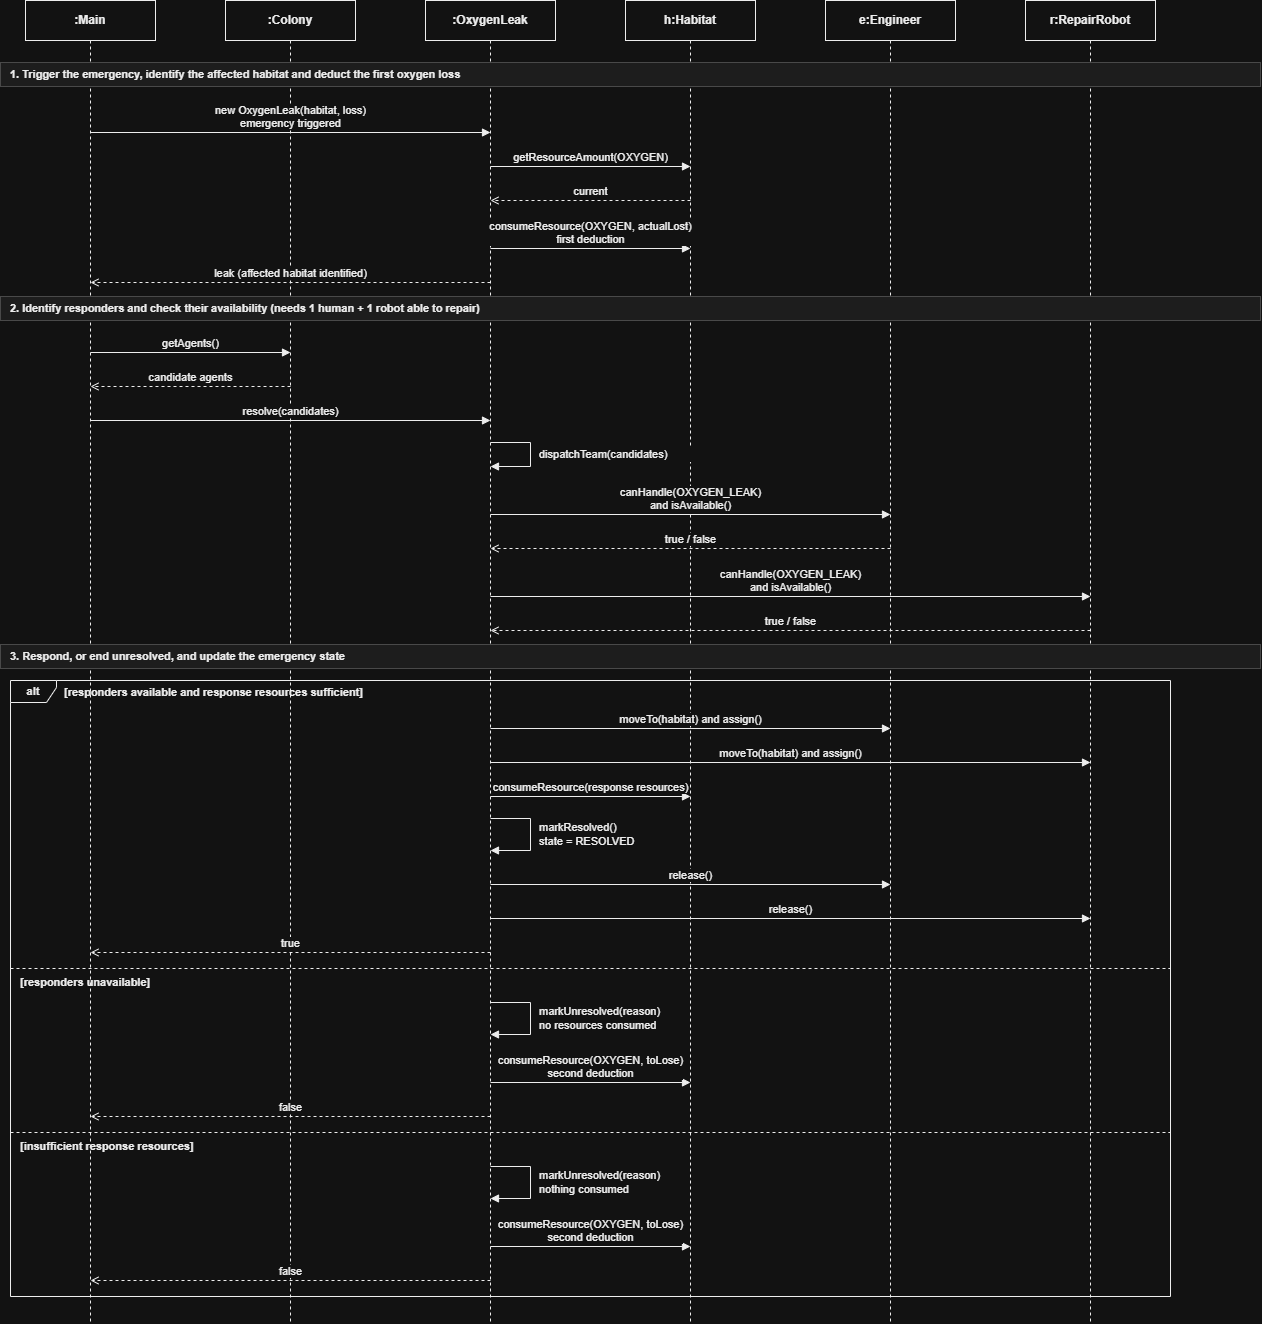

The diagram above was exported from draw.io. Its source (the exported page's mxGraphModel, read from the mxfile embedded in the PNG):
<mxGraphModel dx="2438" dy="1350" grid="1" gridSize="10" guides="1" tooltips="1" connect="1" arrows="1" fold="1" page="1" pageScale="1" pageWidth="1360" pageHeight="1412" math="0" shadow="0">
  <root>
    <mxCell id="0" />
    <mxCell id="1" parent="0" />
    <mxCell id="d1_2" parent="1" style="shape=umlLifeline;perimeter=lifelinePerimeter;whiteSpace=wrap;html=1;container=0;dropTarget=0;collapsible=0;recursiveResize=0;outlineConnect=0;portConstraint=eastwest;size=40;fontSize=12;fontStyle=1;fontColor=#000000;fillColor=#FFFFFF;strokeColor=#000000;" value=":Main" vertex="1">
      <mxGeometry height="1322" width="130" x="45" y="30" as="geometry" />
    </mxCell>
    <mxCell id="d1_3" parent="1" style="shape=umlLifeline;perimeter=lifelinePerimeter;whiteSpace=wrap;html=1;container=0;dropTarget=0;collapsible=0;recursiveResize=0;outlineConnect=0;portConstraint=eastwest;size=40;fontSize=12;fontStyle=1;fontColor=#000000;fillColor=#FFFFFF;strokeColor=#000000;" value=":Colony" vertex="1">
      <mxGeometry height="1322" width="130" x="245" y="30" as="geometry" />
    </mxCell>
    <mxCell id="d1_4" parent="1" style="shape=umlLifeline;perimeter=lifelinePerimeter;whiteSpace=wrap;html=1;container=0;dropTarget=0;collapsible=0;recursiveResize=0;outlineConnect=0;portConstraint=eastwest;size=40;fontSize=12;fontStyle=1;fontColor=#000000;fillColor=#FFFFFF;strokeColor=#000000;" value=":OxygenLeak" vertex="1">
      <mxGeometry height="1322" width="130" x="445" y="30" as="geometry" />
    </mxCell>
    <mxCell id="d1_5" parent="1" style="shape=umlLifeline;perimeter=lifelinePerimeter;whiteSpace=wrap;html=1;container=0;dropTarget=0;collapsible=0;recursiveResize=0;outlineConnect=0;portConstraint=eastwest;size=40;fontSize=12;fontStyle=1;fontColor=#000000;fillColor=#FFFFFF;strokeColor=#000000;" value="h:Habitat" vertex="1">
      <mxGeometry height="1322" width="130" x="645" y="30" as="geometry" />
    </mxCell>
    <mxCell id="d1_6" parent="1" style="shape=umlLifeline;perimeter=lifelinePerimeter;whiteSpace=wrap;html=1;container=0;dropTarget=0;collapsible=0;recursiveResize=0;outlineConnect=0;portConstraint=eastwest;size=40;fontSize=12;fontStyle=1;fontColor=#000000;fillColor=#FFFFFF;strokeColor=#000000;" value="e:Engineer" vertex="1">
      <mxGeometry height="1322" width="130" x="845" y="30" as="geometry" />
    </mxCell>
    <mxCell id="d1_7" parent="1" style="shape=umlLifeline;perimeter=lifelinePerimeter;whiteSpace=wrap;html=1;container=0;dropTarget=0;collapsible=0;recursiveResize=0;outlineConnect=0;portConstraint=eastwest;size=40;fontSize=12;fontStyle=1;fontColor=#000000;fillColor=#FFFFFF;strokeColor=#000000;" value="r:RepairRobot" vertex="1">
      <mxGeometry height="1322" width="130" x="1045" y="30" as="geometry" />
    </mxCell>
    <mxCell id="d1_8" parent="1" style="rounded=0;whiteSpace=wrap;html=1;fillColor=#F2F2F2;strokeColor=#BFBFBF;fontSize=11;fontStyle=1;align=left;spacingLeft=8;fontColor=#000000;" value="1. Trigger the emergency, identify the affected habitat and deduct the first oxygen loss" vertex="1">
      <mxGeometry height="24" width="1260" x="20" y="92" as="geometry" />
    </mxCell>
    <mxCell id="d1_9" parent="1" style="rounded=0;whiteSpace=wrap;html=1;fillColor=#F2F2F2;strokeColor=#BFBFBF;fontSize=11;fontStyle=1;align=left;spacingLeft=8;fontColor=#000000;" value="2. Identify responders and check their availability (needs 1 human + 1 robot able to repair)" vertex="1">
      <mxGeometry height="24" width="1260" x="20" y="326" as="geometry" />
    </mxCell>
    <mxCell id="d1_10" parent="1" style="rounded=0;whiteSpace=wrap;html=1;fillColor=#F2F2F2;strokeColor=#BFBFBF;fontSize=11;fontStyle=1;align=left;spacingLeft=8;fontColor=#000000;" value="3. Respond, or end unresolved, and update the emergency state" vertex="1">
      <mxGeometry height="24" width="1260" x="20" y="674" as="geometry" />
    </mxCell>
    <mxCell id="d1_11" parent="1" style="shape=umlFrame;whiteSpace=wrap;html=1;pointerEvents=0;recursiveResize=0;container=0;collapsible=0;width=46;height=22;fontSize=11;fontStyle=1;fontColor=#000000;fillColor=none;strokeColor=#000000;" value="alt" vertex="1">
      <mxGeometry height="616" width="1160" x="30" y="710" as="geometry" />
    </mxCell>
    <mxCell id="d1_12" parent="1" style="text;html=1;strokeColor=none;fillColor=none;align=left;verticalAlign=middle;fontSize=11;fontStyle=1;fontColor=#000000;whiteSpace=nowrap;" value="[responders available and response resources sufficient]" vertex="1">
      <mxGeometry height="18" width="363" x="82" y="713" as="geometry" />
    </mxCell>
    <mxCell id="d1_13" edge="1" parent="1" style="endArrow=none;dashed=1;html=1;strokeColor=#000000;" value="">
      <mxGeometry relative="1" as="geometry">
        <mxPoint x="30" y="998" as="sourcePoint" />
        <mxPoint x="1190" y="998" as="targetPoint" />
      </mxGeometry>
    </mxCell>
    <mxCell id="d1_14" parent="1" style="text;html=1;strokeColor=none;fillColor=none;align=left;verticalAlign=middle;fontSize=11;fontStyle=1;fontColor=#000000;whiteSpace=nowrap;" value="[responders unavailable]" vertex="1">
      <mxGeometry height="18" width="166" x="38" y="1003" as="geometry" />
    </mxCell>
    <mxCell id="d1_15" edge="1" parent="1" style="endArrow=none;dashed=1;html=1;strokeColor=#000000;" value="">
      <mxGeometry relative="1" as="geometry">
        <mxPoint x="30" y="1162" as="sourcePoint" />
        <mxPoint x="1190" y="1162" as="targetPoint" />
      </mxGeometry>
    </mxCell>
    <mxCell id="d1_16" parent="1" style="text;html=1;strokeColor=none;fillColor=none;align=left;verticalAlign=middle;fontSize=11;fontStyle=1;fontColor=#000000;whiteSpace=nowrap;" value="[insufficient response resources]" vertex="1">
      <mxGeometry height="18" width="214" x="38" y="1167" as="geometry" />
    </mxCell>
    <mxCell id="d1_17" edge="1" parent="1" style="html=1;verticalAlign=bottom;curved=0;rounded=0;fontSize=11;fontColor=#000000;labelBackgroundColor=#FFFFFF;strokeColor=#000000;endArrow=block;endFill=1;" value="new OxygenLeak(habitat, loss)&lt;br&gt;emergency triggered">
      <mxGeometry relative="1" as="geometry">
        <mxPoint x="110" y="162" as="sourcePoint" />
        <mxPoint x="510" y="162" as="targetPoint" />
      </mxGeometry>
    </mxCell>
    <mxCell id="d1_18" edge="1" parent="1" style="html=1;verticalAlign=bottom;curved=0;rounded=0;fontSize=11;fontColor=#000000;labelBackgroundColor=#FFFFFF;strokeColor=#000000;endArrow=block;endFill=1;" value="getResourceAmount(OXYGEN)">
      <mxGeometry relative="1" as="geometry">
        <mxPoint x="510" y="196" as="sourcePoint" />
        <mxPoint x="710" y="196" as="targetPoint" />
      </mxGeometry>
    </mxCell>
    <mxCell id="d1_19" edge="1" parent="1" style="html=1;verticalAlign=bottom;curved=0;rounded=0;fontSize=11;fontColor=#000000;labelBackgroundColor=#FFFFFF;strokeColor=#000000;dashed=1;endArrow=open;endFill=0;" value="current">
      <mxGeometry relative="1" as="geometry">
        <mxPoint x="710" y="230" as="sourcePoint" />
        <mxPoint x="510" y="230" as="targetPoint" />
      </mxGeometry>
    </mxCell>
    <mxCell id="d1_20" edge="1" parent="1" style="html=1;verticalAlign=bottom;curved=0;rounded=0;fontSize=11;fontColor=#000000;labelBackgroundColor=#FFFFFF;strokeColor=#000000;endArrow=block;endFill=1;" value="consumeResource(OXYGEN, actualLost)&lt;br&gt;first deduction">
      <mxGeometry relative="1" as="geometry">
        <mxPoint x="510" y="278" as="sourcePoint" />
        <mxPoint x="710" y="278" as="targetPoint" />
      </mxGeometry>
    </mxCell>
    <mxCell id="d1_21" edge="1" parent="1" style="html=1;verticalAlign=bottom;curved=0;rounded=0;fontSize=11;fontColor=#000000;labelBackgroundColor=#FFFFFF;strokeColor=#000000;dashed=1;endArrow=open;endFill=0;" value="leak (affected habitat identified)">
      <mxGeometry relative="1" as="geometry">
        <mxPoint x="510" y="312" as="sourcePoint" />
        <mxPoint x="110" y="312" as="targetPoint" />
      </mxGeometry>
    </mxCell>
    <mxCell id="d1_22" edge="1" parent="1" style="html=1;verticalAlign=bottom;curved=0;rounded=0;fontSize=11;fontColor=#000000;labelBackgroundColor=#FFFFFF;strokeColor=#000000;endArrow=block;endFill=1;" value="getAgents()">
      <mxGeometry relative="1" as="geometry">
        <mxPoint x="110" y="382" as="sourcePoint" />
        <mxPoint x="310" y="382" as="targetPoint" />
      </mxGeometry>
    </mxCell>
    <mxCell id="d1_23" edge="1" parent="1" style="html=1;verticalAlign=bottom;curved=0;rounded=0;fontSize=11;fontColor=#000000;labelBackgroundColor=#FFFFFF;strokeColor=#000000;dashed=1;endArrow=open;endFill=0;" value="candidate agents">
      <mxGeometry relative="1" as="geometry">
        <mxPoint x="310" y="416" as="sourcePoint" />
        <mxPoint x="110" y="416" as="targetPoint" />
      </mxGeometry>
    </mxCell>
    <mxCell id="d1_24" edge="1" parent="1" style="html=1;verticalAlign=bottom;curved=0;rounded=0;fontSize=11;fontColor=#000000;labelBackgroundColor=#FFFFFF;strokeColor=#000000;endArrow=block;endFill=1;" value="resolve(candidates)">
      <mxGeometry relative="1" as="geometry">
        <mxPoint x="110" y="450" as="sourcePoint" />
        <mxPoint x="510" y="450" as="targetPoint" />
      </mxGeometry>
    </mxCell>
    <mxCell id="d1_25" edge="1" parent="1" style="html=1;verticalAlign=bottom;curved=0;rounded=0;fontSize=11;fontColor=#000000;labelBackgroundColor=#FFFFFF;strokeColor=#000000;endArrow=block;endFill=1;" value="canHandle(OXYGEN_LEAK)&lt;br&gt;and isAvailable()">
      <mxGeometry relative="1" as="geometry">
        <mxPoint x="510" y="544" as="sourcePoint" />
        <mxPoint x="910" y="544" as="targetPoint" />
      </mxGeometry>
    </mxCell>
    <mxCell id="d1_26" edge="1" parent="1" style="html=1;verticalAlign=bottom;curved=0;rounded=0;fontSize=11;fontColor=#000000;labelBackgroundColor=#FFFFFF;strokeColor=#000000;dashed=1;endArrow=open;endFill=0;" value="true / false">
      <mxGeometry relative="1" as="geometry">
        <mxPoint x="910" y="578" as="sourcePoint" />
        <mxPoint x="510" y="578" as="targetPoint" />
      </mxGeometry>
    </mxCell>
    <mxCell id="d1_27" edge="1" parent="1" style="html=1;verticalAlign=bottom;curved=0;rounded=0;fontSize=11;fontColor=#000000;labelBackgroundColor=#FFFFFF;strokeColor=#000000;endArrow=block;endFill=1;" value="canHandle(OXYGEN_LEAK)&lt;br&gt;and isAvailable()">
      <mxGeometry relative="1" as="geometry">
        <mxPoint x="510" y="626" as="sourcePoint" />
        <mxPoint x="1110" y="626" as="targetPoint" />
      </mxGeometry>
    </mxCell>
    <mxCell id="d1_28" edge="1" parent="1" style="html=1;verticalAlign=bottom;curved=0;rounded=0;fontSize=11;fontColor=#000000;labelBackgroundColor=#FFFFFF;strokeColor=#000000;dashed=1;endArrow=open;endFill=0;" value="true / false">
      <mxGeometry relative="1" as="geometry">
        <mxPoint x="1110" y="660" as="sourcePoint" />
        <mxPoint x="510" y="660" as="targetPoint" />
      </mxGeometry>
    </mxCell>
    <mxCell id="d1_29" edge="1" parent="1" style="html=1;verticalAlign=bottom;curved=0;rounded=0;fontSize=11;fontColor=#000000;labelBackgroundColor=#FFFFFF;strokeColor=#000000;endArrow=block;endFill=1;" value="moveTo(habitat) and assign()">
      <mxGeometry relative="1" as="geometry">
        <mxPoint x="510" y="758" as="sourcePoint" />
        <mxPoint x="910" y="758" as="targetPoint" />
      </mxGeometry>
    </mxCell>
    <mxCell id="d1_30" edge="1" parent="1" style="html=1;verticalAlign=bottom;curved=0;rounded=0;fontSize=11;fontColor=#000000;labelBackgroundColor=#FFFFFF;strokeColor=#000000;endArrow=block;endFill=1;" value="moveTo(habitat) and assign()">
      <mxGeometry relative="1" as="geometry">
        <mxPoint x="510" y="792" as="sourcePoint" />
        <mxPoint x="1110" y="792" as="targetPoint" />
      </mxGeometry>
    </mxCell>
    <mxCell id="d1_31" edge="1" parent="1" style="html=1;verticalAlign=bottom;curved=0;rounded=0;fontSize=11;fontColor=#000000;labelBackgroundColor=#FFFFFF;strokeColor=#000000;endArrow=block;endFill=1;" value="consumeResource(response resources)">
      <mxGeometry relative="1" as="geometry">
        <mxPoint x="510" y="826" as="sourcePoint" />
        <mxPoint x="710" y="826" as="targetPoint" />
      </mxGeometry>
    </mxCell>
    <mxCell id="d1_32" edge="1" parent="1" style="html=1;verticalAlign=bottom;curved=0;rounded=0;fontSize=11;fontColor=#000000;labelBackgroundColor=#FFFFFF;strokeColor=#000000;endArrow=block;endFill=1;" value="release()">
      <mxGeometry relative="1" as="geometry">
        <mxPoint x="510" y="914" as="sourcePoint" />
        <mxPoint x="910" y="914" as="targetPoint" />
      </mxGeometry>
    </mxCell>
    <mxCell id="d1_33" edge="1" parent="1" style="html=1;verticalAlign=bottom;curved=0;rounded=0;fontSize=11;fontColor=#000000;labelBackgroundColor=#FFFFFF;strokeColor=#000000;endArrow=block;endFill=1;" value="release()">
      <mxGeometry relative="1" as="geometry">
        <mxPoint x="510" y="948" as="sourcePoint" />
        <mxPoint x="1110" y="948" as="targetPoint" />
      </mxGeometry>
    </mxCell>
    <mxCell id="d1_34" edge="1" parent="1" style="html=1;verticalAlign=bottom;curved=0;rounded=0;fontSize=11;fontColor=#000000;labelBackgroundColor=#FFFFFF;strokeColor=#000000;dashed=1;endArrow=open;endFill=0;" value="true">
      <mxGeometry relative="1" as="geometry">
        <mxPoint x="510" y="982" as="sourcePoint" />
        <mxPoint x="110" y="982" as="targetPoint" />
      </mxGeometry>
    </mxCell>
    <mxCell id="d1_35" edge="1" parent="1" style="html=1;verticalAlign=bottom;curved=0;rounded=0;fontSize=11;fontColor=#000000;labelBackgroundColor=#FFFFFF;strokeColor=#000000;endArrow=block;endFill=1;" value="consumeResource(OXYGEN, toLose)&lt;br&gt;second deduction">
      <mxGeometry relative="1" as="geometry">
        <mxPoint x="510" y="1112" as="sourcePoint" />
        <mxPoint x="710" y="1112" as="targetPoint" />
      </mxGeometry>
    </mxCell>
    <mxCell id="d1_36" edge="1" parent="1" style="html=1;verticalAlign=bottom;curved=0;rounded=0;fontSize=11;fontColor=#000000;labelBackgroundColor=#FFFFFF;strokeColor=#000000;dashed=1;endArrow=open;endFill=0;" value="false">
      <mxGeometry relative="1" as="geometry">
        <mxPoint x="510" y="1146" as="sourcePoint" />
        <mxPoint x="110" y="1146" as="targetPoint" />
      </mxGeometry>
    </mxCell>
    <mxCell id="d1_37" edge="1" parent="1" style="html=1;verticalAlign=bottom;curved=0;rounded=0;fontSize=11;fontColor=#000000;labelBackgroundColor=#FFFFFF;strokeColor=#000000;endArrow=block;endFill=1;" value="consumeResource(OXYGEN, toLose)&lt;br&gt;second deduction">
      <mxGeometry relative="1" as="geometry">
        <mxPoint x="510" y="1276" as="sourcePoint" />
        <mxPoint x="710" y="1276" as="targetPoint" />
      </mxGeometry>
    </mxCell>
    <mxCell id="d1_38" edge="1" parent="1" style="html=1;verticalAlign=bottom;curved=0;rounded=0;fontSize=11;fontColor=#000000;labelBackgroundColor=#FFFFFF;strokeColor=#000000;dashed=1;endArrow=open;endFill=0;" value="false">
      <mxGeometry relative="1" as="geometry">
        <mxPoint x="510" y="1310" as="sourcePoint" />
        <mxPoint x="110" y="1310" as="targetPoint" />
      </mxGeometry>
    </mxCell>
    <mxCell id="d1_39" edge="1" parent="1" style="html=1;endArrow=block;endFill=1;curved=0;rounded=0;strokeColor=#000000;" value="">
      <mxGeometry relative="1" as="geometry">
        <Array as="points">
          <mxPoint x="550" y="472" />
          <mxPoint x="550" y="496" />
        </Array>
        <mxPoint x="510" y="472" as="sourcePoint" />
        <mxPoint x="510" y="496" as="targetPoint" />
      </mxGeometry>
    </mxCell>
    <mxCell id="d1_40" parent="1" style="text;html=1;strokeColor=none;fillColor=#FFFFFF;align=left;verticalAlign=middle;fontSize=11;fontColor=#000000;whiteSpace=nowrap;spacingLeft=3;" value="dispatchTeam(candidates)" vertex="1">
      <mxGeometry height="16" width="157" x="554" y="476" as="geometry" />
    </mxCell>
    <mxCell id="d1_41" edge="1" parent="1" style="html=1;endArrow=block;endFill=1;curved=0;rounded=0;strokeColor=#000000;" value="">
      <mxGeometry relative="1" as="geometry">
        <Array as="points">
          <mxPoint x="550" y="848" />
          <mxPoint x="550" y="880" />
        </Array>
        <mxPoint x="510" y="848" as="sourcePoint" />
        <mxPoint x="510" y="880" as="targetPoint" />
      </mxGeometry>
    </mxCell>
    <mxCell id="d1_42" parent="1" style="text;html=1;strokeColor=none;fillColor=#FFFFFF;align=left;verticalAlign=middle;fontSize=11;fontColor=#000000;whiteSpace=nowrap;spacingLeft=3;" value="markResolved()&lt;br&gt;state = RESOLVED" vertex="1">
      <mxGeometry height="30" width="114" x="554" y="849" as="geometry" />
    </mxCell>
    <mxCell id="d1_43" edge="1" parent="1" style="html=1;endArrow=block;endFill=1;curved=0;rounded=0;strokeColor=#000000;" value="">
      <mxGeometry relative="1" as="geometry">
        <Array as="points">
          <mxPoint x="550" y="1032" />
          <mxPoint x="550" y="1064" />
        </Array>
        <mxPoint x="510" y="1032" as="sourcePoint" />
        <mxPoint x="510" y="1064" as="targetPoint" />
      </mxGeometry>
    </mxCell>
    <mxCell id="d1_44" parent="1" style="text;html=1;strokeColor=none;fillColor=#FFFFFF;align=left;verticalAlign=middle;fontSize=11;fontColor=#000000;whiteSpace=nowrap;spacingLeft=3;" value="markUnresolved(reason)&lt;br&gt;no resources consumed" vertex="1">
      <mxGeometry height="30" width="148" x="554" y="1033" as="geometry" />
    </mxCell>
    <mxCell id="d1_45" edge="1" parent="1" style="html=1;endArrow=block;endFill=1;curved=0;rounded=0;strokeColor=#000000;" value="">
      <mxGeometry relative="1" as="geometry">
        <Array as="points">
          <mxPoint x="550" y="1196" />
          <mxPoint x="550" y="1228" />
        </Array>
        <mxPoint x="510" y="1196" as="sourcePoint" />
        <mxPoint x="510" y="1228" as="targetPoint" />
      </mxGeometry>
    </mxCell>
    <mxCell id="d1_46" parent="1" style="text;html=1;strokeColor=none;fillColor=#FFFFFF;align=left;verticalAlign=middle;fontSize=11;fontColor=#000000;whiteSpace=nowrap;spacingLeft=3;" value="markUnresolved(reason)&lt;br&gt;nothing consumed" vertex="1">
      <mxGeometry height="30" width="148" x="554" y="1197" as="geometry" />
    </mxCell>
  </root>
</mxGraphModel>